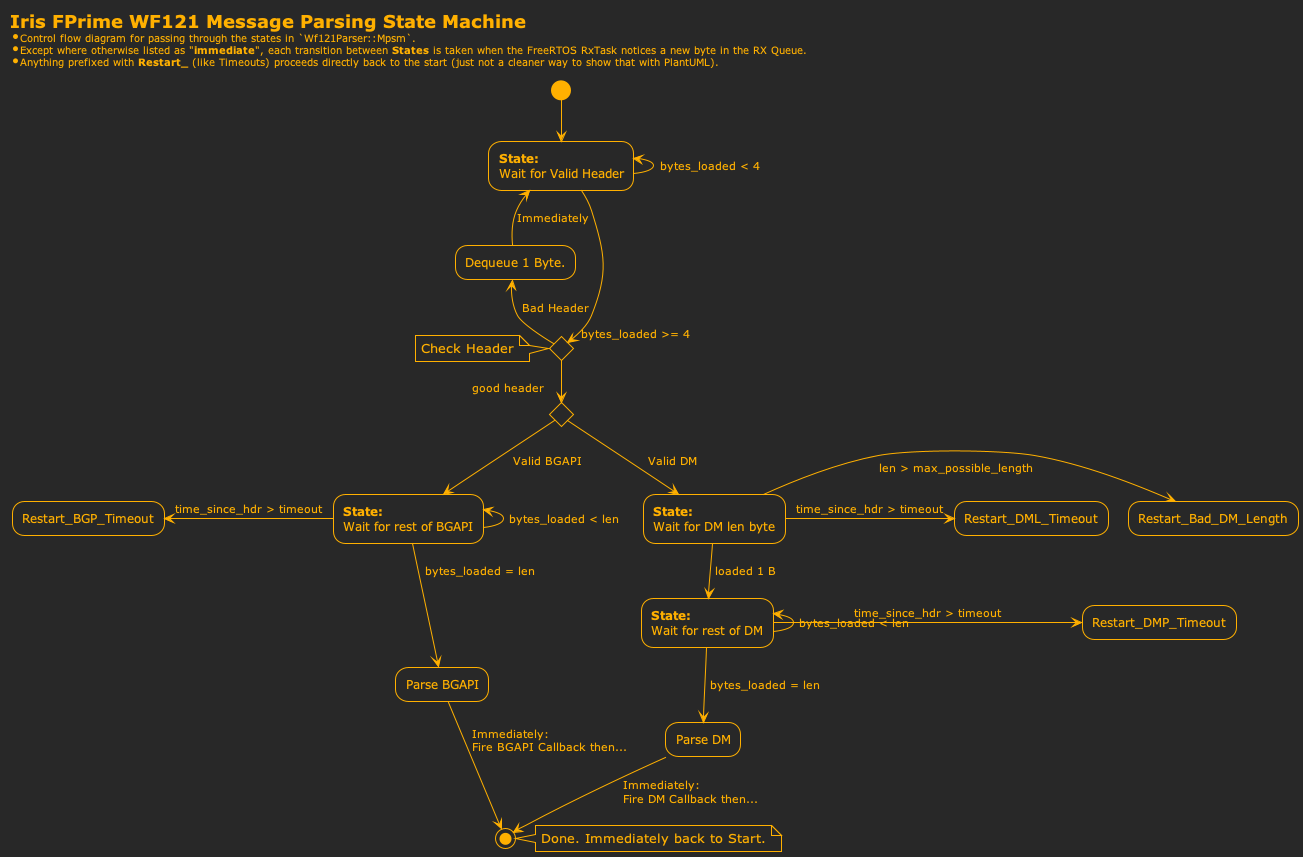

The diagram above was rendered by PlantUML. Its source (embedded in the PNG):
@startuml Iris FPrime WF121 Message Parsing State Machine

!theme crt-amber

skinparam DefaultTextAlignment left

left header
= <b>Iris FPrime WF121 Message Parsing State Machine</b>
* Control flow diagram for passing through the states in `Wf121Parser::Mpsm`.
* Except where otherwise listed as "**immediate**", each transition between **States** is taken when the FreeRTOS RxTask notices a new byte in the RX Queue.
* Anything prefixed with **Restart_** (like Timeouts) proceeds directly back to the start (just not a cleaner way to show that with PlantUML).
endheader

(*) --> "**State:**\nWait for Valid Header"
"**State:**\nWait for Valid Header" -up->[bytes_loaded < 4] "**State:**\nWait for Valid Header"

if "bytes_loaded >= 4" then
    note left: Check Header
    if "good header" then
        -->[Valid BGAPI] "**State:**\nWait for rest of BGAPI"
        "**State:**\nWait for rest of BGAPI" -up->[bytes_loaded < len] "**State:**\nWait for rest of BGAPI"
        "**State:**\nWait for rest of BGAPI" -left->[time_since_hdr > timeout] "Restart_BGP_Timeout"
        
        "**State:**\nWait for rest of BGAPI"-->[ bytes_loaded = len] "Parse BGAPI"
        -->[Immediately:\nFire BGAPI Callback then...](*)
    else
        -->[Valid DM] "**State:**\nWait for DM len byte"
        "**State:**\nWait for DM len byte"-->[ loaded 1 B] "**State:**\nWait for rest of DM"
        "**State:**\nWait for DM len byte" -right->[\nlen > max_possible_length] "Restart_Bad_DM_Length"
        "**State:**\nWait for DM len byte" -right->[time_since_hdr > timeout] "Restart_DML_Timeout"

        "**State:**\nWait for rest of DM" -up->[bytes_loaded < len] "**State:**\nWait for rest of DM"
        "**State:**\nWait for rest of DM" -right->[time_since_hdr > timeout] "Restart_DMP_Timeout"
        "**State:**\nWait for rest of DM" -->[ bytes_loaded = len] "Parse DM"
        -->[Immediately:\nFire DM Callback then...](*)
        note right: Done. Immediately back to Start.
    endif
else
    -up->[ Bad Header] "Dequeue 1 Byte."
    -up->[Immediately] "**State:**\nWait for Valid Header"
endif

@enduml